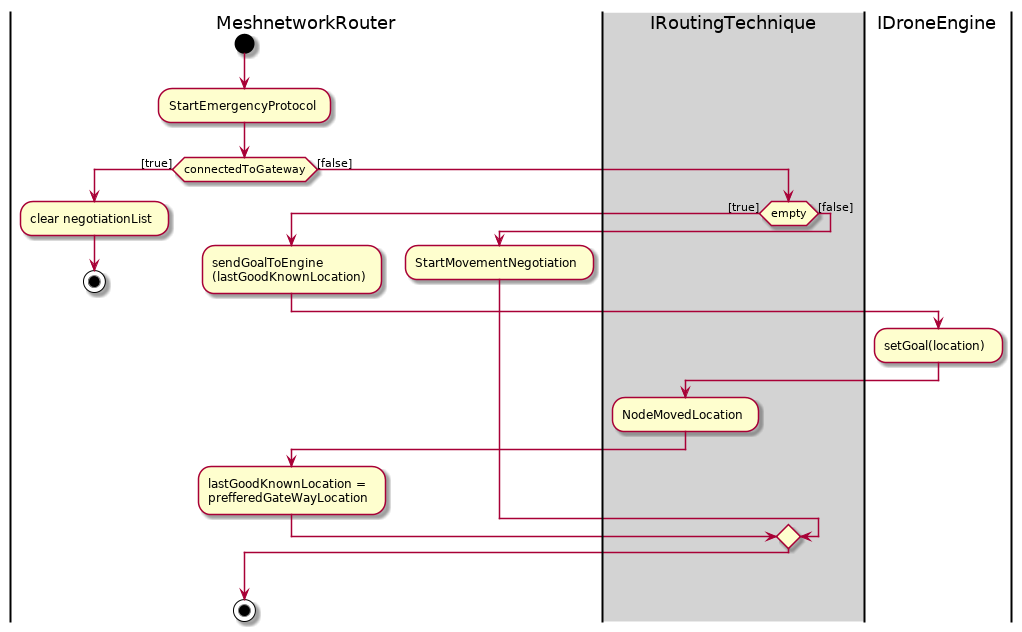

The diagram above was rendered by PlantUML. Its source (embedded in the PNG):
@startuml

|MeshnetworkRouter|
start
:StartEmergencyProtocol;
if (connectedToGateway) then ([true])
	:clear negotiationList;
    stop
else ([false])
|#lightgray|IRoutingTechnique|
	if(empty) then ([true])
|MeshnetworkRouter|
    	:sendGoalToEngine\n(lastGoodKnownLocation);
		|IDroneEngine|
		:setGoal(location);
		|IRoutingTechnique|
		:NodeMovedLocation;
		|MeshnetworkRouter|
		:lastGoodKnownLocation = \nprefferedGateWayLocation;
    else ([false]) 
    	:StartMovementNegotiation;
    endif
endif
stop
@enduml